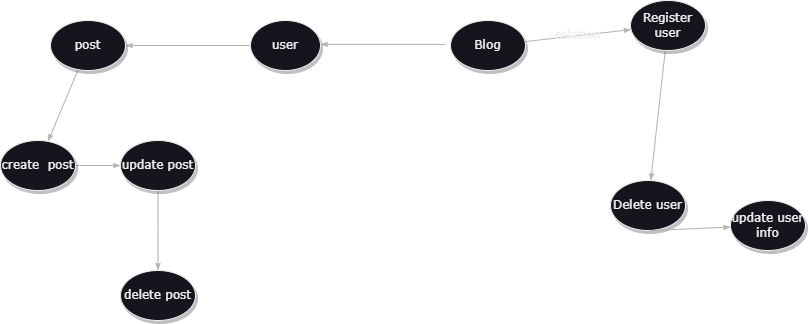

The diagram above was exported from draw.io. Its source (the exported page's mxGraphModel, read from the mxfile embedded in the PNG):
<mxGraphModel dx="871" dy="1116" grid="1" gridSize="10" guides="1" tooltips="1" connect="1" arrows="1" fold="1" page="1" pageScale="1" pageWidth="1100" pageHeight="850" background="none" math="0" shadow="0">
  <root>
    <mxCell id="0" />
    <mxCell id="1" parent="0" />
    <mxCell id="1ea317790d2ca983-21" value="" style="edgeStyle=none;rounded=1;html=1;labelBackgroundColor=none;startArrow=none;startFill=0;startSize=5;endArrow=classicThin;endFill=1;endSize=5;jettySize=auto;orthogonalLoop=1;strokeColor=#B3B3B3;strokeWidth=1;fontFamily=Verdana;fontSize=12;entryX=1;entryY=0.5;entryDx=0;entryDy=0;" parent="1" source="1ea317790d2ca983-2" target="1ea317790d2ca983-9" edge="1">
      <mxGeometry relative="1" as="geometry">
        <mxPoint x="414.2016018906363" y="322.6164098372915" as="targetPoint" />
      </mxGeometry>
    </mxCell>
    <mxCell id="1ea317790d2ca983-2" value="user" style="ellipse;whiteSpace=wrap;html=1;rounded=0;shadow=1;comic=0;labelBackgroundColor=none;strokeWidth=1;fontFamily=Verdana;fontSize=12;align=center;" parent="1" vertex="1">
      <mxGeometry x="410" y="190" width="70" height="50" as="geometry" />
    </mxCell>
    <mxCell id="1ea317790d2ca983-15" value="relation" style="edgeStyle=none;rounded=1;html=1;labelBackgroundColor=none;startArrow=none;startFill=0;startSize=5;endArrow=classicThin;endFill=1;endSize=5;jettySize=auto;orthogonalLoop=1;strokeColor=#B3B3B3;strokeWidth=1;fontFamily=Verdana;fontSize=12" parent="1" source="1ea317790d2ca983-3" target="1ea317790d2ca983-4" edge="1">
      <mxGeometry relative="1" as="geometry" />
    </mxCell>
    <mxCell id="1ea317790d2ca983-3" value="Blog" style="ellipse;whiteSpace=wrap;html=1;rounded=0;shadow=1;comic=0;labelBackgroundColor=none;strokeWidth=1;fontFamily=Verdana;fontSize=12;align=center;" parent="1" vertex="1">
      <mxGeometry x="610" y="190" width="75" height="50" as="geometry" />
    </mxCell>
    <mxCell id="1ea317790d2ca983-16" value="" style="edgeStyle=none;rounded=1;html=1;labelBackgroundColor=none;startArrow=none;startFill=0;startSize=5;endArrow=classicThin;endFill=1;endSize=5;jettySize=auto;orthogonalLoop=1;strokeColor=#B3B3B3;strokeWidth=1;fontFamily=Verdana;fontSize=12" parent="1" source="1ea317790d2ca983-4" target="1ea317790d2ca983-5" edge="1">
      <mxGeometry relative="1" as="geometry" />
    </mxCell>
    <mxCell id="1ea317790d2ca983-4" value="Register user" style="ellipse;whiteSpace=wrap;html=1;rounded=0;shadow=1;comic=0;labelBackgroundColor=none;strokeWidth=1;fontFamily=Verdana;fontSize=12;align=center;" parent="1" vertex="1">
      <mxGeometry x="790" y="170" width="75" height="50" as="geometry" />
    </mxCell>
    <mxCell id="1ea317790d2ca983-5" value="Delete user" style="ellipse;whiteSpace=wrap;html=1;rounded=0;shadow=1;comic=0;labelBackgroundColor=none;strokeWidth=1;fontFamily=Verdana;fontSize=12;align=center;" parent="1" vertex="1">
      <mxGeometry x="770" y="350" width="75" height="50" as="geometry" />
    </mxCell>
    <mxCell id="1ea317790d2ca983-8" value="delete post" style="ellipse;whiteSpace=wrap;html=1;rounded=0;shadow=1;comic=0;labelBackgroundColor=none;strokeWidth=1;fontFamily=Verdana;fontSize=12;align=center;" parent="1" vertex="1">
      <mxGeometry x="280" y="440" width="75" height="50" as="geometry" />
    </mxCell>
    <mxCell id="1ea317790d2ca983-19" value="" style="edgeStyle=none;rounded=1;html=1;labelBackgroundColor=none;startArrow=none;startFill=0;startSize=5;endArrow=classicThin;endFill=1;endSize=5;jettySize=auto;orthogonalLoop=1;strokeColor=#B3B3B3;strokeWidth=1;fontFamily=Verdana;fontSize=12" parent="1" source="1ea317790d2ca983-9" target="1ea317790d2ca983-10" edge="1">
      <mxGeometry relative="1" as="geometry" />
    </mxCell>
    <mxCell id="1ea317790d2ca983-9" value="post" style="ellipse;whiteSpace=wrap;html=1;rounded=0;shadow=1;comic=0;labelBackgroundColor=none;strokeWidth=1;fontFamily=Verdana;fontSize=12;align=center;" parent="1" vertex="1">
      <mxGeometry x="210" y="190" width="75" height="50" as="geometry" />
    </mxCell>
    <mxCell id="1ea317790d2ca983-20" value="" style="edgeStyle=none;rounded=1;html=1;labelBackgroundColor=none;startArrow=none;startFill=0;startSize=5;endArrow=classicThin;endFill=1;endSize=5;jettySize=auto;orthogonalLoop=1;strokeColor=#B3B3B3;strokeWidth=1;fontFamily=Verdana;fontSize=12" parent="1" source="1ea317790d2ca983-10" target="1ea317790d2ca983-11" edge="1">
      <mxGeometry relative="1" as="geometry" />
    </mxCell>
    <mxCell id="1ea317790d2ca983-10" value="create&amp;nbsp; post" style="ellipse;whiteSpace=wrap;html=1;rounded=0;shadow=1;comic=0;labelBackgroundColor=none;strokeWidth=1;fontFamily=Verdana;fontSize=12;align=center;" parent="1" vertex="1">
      <mxGeometry x="160" y="310" width="75" height="50" as="geometry" />
    </mxCell>
    <mxCell id="1ea317790d2ca983-18" value="" style="edgeStyle=none;rounded=1;html=1;labelBackgroundColor=none;startArrow=none;startFill=0;startSize=5;endArrow=classicThin;endFill=1;endSize=5;jettySize=auto;orthogonalLoop=1;strokeColor=#B3B3B3;strokeWidth=1;fontFamily=Verdana;fontSize=12" parent="1" source="1ea317790d2ca983-11" target="1ea317790d2ca983-8" edge="1">
      <mxGeometry relative="1" as="geometry" />
    </mxCell>
    <mxCell id="1ea317790d2ca983-11" value="update post" style="ellipse;whiteSpace=wrap;html=1;rounded=0;shadow=1;comic=0;labelBackgroundColor=none;strokeWidth=1;fontFamily=Verdana;fontSize=12;align=center;" parent="1" vertex="1">
      <mxGeometry x="280" y="310" width="75" height="50" as="geometry" />
    </mxCell>
    <mxCell id="Ekxw3jpicaHqeMFokjGy-5" value="" style="edgeStyle=none;rounded=1;html=1;labelBackgroundColor=none;startArrow=none;startFill=0;startSize=5;endArrow=classicThin;endFill=1;endSize=5;jettySize=auto;orthogonalLoop=1;strokeColor=#B3B3B3;strokeWidth=1;fontFamily=Verdana;fontSize=12;exitX=0.533;exitY=1;exitDx=0;exitDy=0;exitPerimeter=0;" edge="1" parent="1" source="1ea317790d2ca983-5" target="Ekxw3jpicaHqeMFokjGy-2">
      <mxGeometry relative="1" as="geometry">
        <mxPoint x="740" y="400" as="sourcePoint" />
        <mxPoint x="747" y="590" as="targetPoint" />
      </mxGeometry>
    </mxCell>
    <mxCell id="Ekxw3jpicaHqeMFokjGy-2" value="update user info" style="ellipse;whiteSpace=wrap;html=1;rounded=0;shadow=1;comic=0;labelBackgroundColor=none;strokeWidth=1;fontFamily=Verdana;fontSize=12;align=center;" vertex="1" parent="1">
      <mxGeometry x="890" y="370" width="75" height="50" as="geometry" />
    </mxCell>
    <mxCell id="Ekxw3jpicaHqeMFokjGy-7" value="" style="edgeStyle=none;rounded=1;html=1;labelBackgroundColor=none;startArrow=none;startFill=0;startSize=5;endArrow=classicThin;endFill=1;endSize=5;jettySize=auto;orthogonalLoop=1;strokeColor=#B3B3B3;strokeWidth=1;fontFamily=Verdana;fontSize=12;entryX=1;entryY=0.5;entryDx=0;entryDy=0;" edge="1" parent="1">
      <mxGeometry relative="1" as="geometry">
        <mxPoint x="605" y="213.89" as="sourcePoint" />
        <mxPoint x="480" y="213.89" as="targetPoint" />
      </mxGeometry>
    </mxCell>
  </root>
</mxGraphModel>